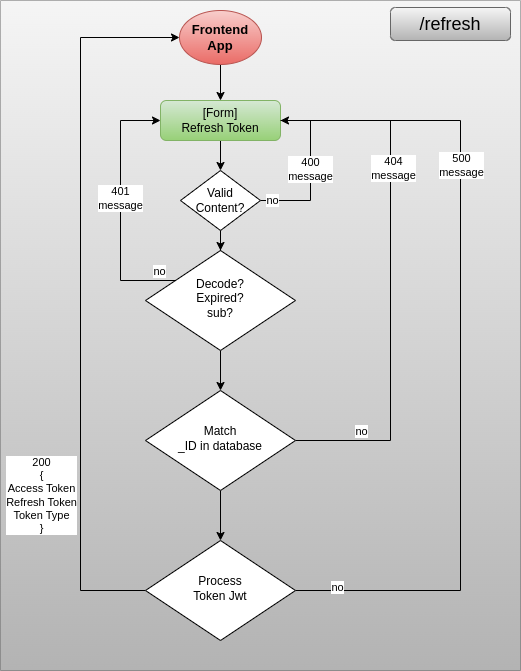

The diagram above was exported from draw.io. Its source (the exported page's mxGraphModel, read from the mxfile embedded in the PNG):
<mxGraphModel dx="1434" dy="709" grid="1" gridSize="10" guides="1" tooltips="1" connect="1" arrows="1" fold="1" page="1" pageScale="1" pageWidth="827" pageHeight="1169" math="0" shadow="0">
  <root>
    <mxCell id="0" />
    <mxCell id="1" parent="0" />
    <mxCell id="y4xrgDlQ6pUO_M464gRG-1" value="" style="shape=table;startSize=0;container=1;collapsible=0;childLayout=tableLayout;rounded=0;glass=0;labelBackgroundColor=none;fillColor=#f5f5f5;gradientColor=#b3b3b3;strokeColor=#666666;movable=0;resizable=0;rotatable=0;deletable=0;editable=0;locked=1;connectable=0;" vertex="1" parent="1">
      <mxGeometry width="520" height="670" as="geometry" />
    </mxCell>
    <mxCell id="y4xrgDlQ6pUO_M464gRG-2" value="" style="shape=tableRow;horizontal=0;startSize=0;swimlaneHead=0;swimlaneBody=0;strokeColor=inherit;top=0;left=0;bottom=0;right=0;collapsible=0;dropTarget=0;fillColor=none;points=[[0,0.5],[1,0.5]];portConstraint=eastwest;rounded=0;glass=0;labelBackgroundColor=none;fontColor=#000000;" vertex="1" parent="y4xrgDlQ6pUO_M464gRG-1">
      <mxGeometry width="520" height="670" as="geometry" />
    </mxCell>
    <mxCell id="y4xrgDlQ6pUO_M464gRG-3" value="" style="shape=partialRectangle;html=1;whiteSpace=wrap;connectable=0;strokeColor=#666666;overflow=hidden;fillColor=#f5f5f5;top=0;left=0;bottom=0;right=0;pointerEvents=1;rounded=0;glass=0;labelBackgroundColor=none;gradientColor=#b3b3b3;" vertex="1" parent="y4xrgDlQ6pUO_M464gRG-2">
      <mxGeometry width="520" height="670" as="geometry">
        <mxRectangle width="520" height="670" as="alternateBounds" />
      </mxGeometry>
    </mxCell>
    <mxCell id="y4xrgDlQ6pUO_M464gRG-8" style="edgeStyle=orthogonalEdgeStyle;rounded=0;orthogonalLoop=1;jettySize=auto;html=1;entryX=0;entryY=0.5;entryDx=0;entryDy=0;fontColor=#000000;endArrow=classic;endFill=1;fillColor=none;" edge="1" parent="1" source="y4xrgDlQ6pUO_M464gRG-13" target="y4xrgDlQ6pUO_M464gRG-15">
      <mxGeometry relative="1" as="geometry">
        <Array as="points">
          <mxPoint x="80" y="590" />
          <mxPoint x="80" y="37" />
        </Array>
      </mxGeometry>
    </mxCell>
    <mxCell id="y4xrgDlQ6pUO_M464gRG-9" value="200&lt;br&gt;{&lt;br&gt;Access Token&lt;br&gt;Refresh Token&lt;br&gt;Token Type&lt;br&gt;}" style="edgeLabel;html=1;align=center;verticalAlign=middle;resizable=0;points=[];fontColor=#000000;" vertex="1" connectable="0" parent="y4xrgDlQ6pUO_M464gRG-8">
      <mxGeometry x="-0.55" y="-1" relative="1" as="geometry">
        <mxPoint x="-41" as="offset" />
      </mxGeometry>
    </mxCell>
    <mxCell id="y4xrgDlQ6pUO_M464gRG-10" style="edgeStyle=orthogonalEdgeStyle;rounded=0;orthogonalLoop=1;jettySize=auto;html=1;fontColor=#000000;endArrow=none;endFill=0;fillColor=none;" edge="1" parent="1" source="y4xrgDlQ6pUO_M464gRG-13">
      <mxGeometry relative="1" as="geometry">
        <mxPoint x="280" y="120" as="targetPoint" />
        <Array as="points">
          <mxPoint x="460" y="590" />
          <mxPoint x="460" y="120" />
        </Array>
      </mxGeometry>
    </mxCell>
    <mxCell id="y4xrgDlQ6pUO_M464gRG-11" value="no" style="edgeLabel;html=1;align=center;verticalAlign=middle;resizable=0;points=[];fontColor=#000000;" vertex="1" connectable="0" parent="y4xrgDlQ6pUO_M464gRG-10">
      <mxGeometry x="-0.9035" y="-3" relative="1" as="geometry">
        <mxPoint x="2" y="-7" as="offset" />
      </mxGeometry>
    </mxCell>
    <mxCell id="y4xrgDlQ6pUO_M464gRG-12" value="500&lt;br&gt;message" style="edgeLabel;html=1;align=center;verticalAlign=middle;resizable=0;points=[];fontColor=#000000;" vertex="1" connectable="0" parent="y4xrgDlQ6pUO_M464gRG-10">
      <mxGeometry x="0.4817" relative="1" as="geometry">
        <mxPoint y="13" as="offset" />
      </mxGeometry>
    </mxCell>
    <mxCell id="y4xrgDlQ6pUO_M464gRG-13" value="Process &lt;br&gt;Token Jwt" style="rhombus;whiteSpace=wrap;html=1;shadow=0;fontFamily=Helvetica;fontSize=12;align=center;strokeWidth=1;spacing=6;spacingTop=-4;fontColor=#000000;" vertex="1" parent="1">
      <mxGeometry x="145" y="540" width="150" height="100" as="geometry" />
    </mxCell>
    <mxCell id="y4xrgDlQ6pUO_M464gRG-14" style="edgeStyle=orthogonalEdgeStyle;rounded=0;orthogonalLoop=1;jettySize=auto;html=1;entryX=0.5;entryY=0;entryDx=0;entryDy=0;fontColor=#000000;endArrow=classic;endFill=1;fillColor=none;" edge="1" parent="1" source="y4xrgDlQ6pUO_M464gRG-15" target="y4xrgDlQ6pUO_M464gRG-18">
      <mxGeometry relative="1" as="geometry" />
    </mxCell>
    <mxCell id="y4xrgDlQ6pUO_M464gRG-15" value="&lt;span style=&quot;font-family: Helvetica; font-size: 13px; font-style: normal; font-variant-ligatures: normal; font-variant-caps: normal; letter-spacing: normal; orphans: 2; text-align: center; text-indent: 0px; text-transform: none; widows: 2; word-spacing: 0px; -webkit-text-stroke-width: 0px; text-decoration-thickness: initial; text-decoration-style: initial; text-decoration-color: initial; float: none; display: inline !important;&quot;&gt;Frontend App&lt;/span&gt;" style="ellipse;whiteSpace=wrap;html=1;fillColor=#f8cecc;gradientColor=#ea6b66;strokeColor=#b85450;fontColor=#000000;labelBackgroundColor=none;fontSize=13;fontStyle=1" vertex="1" parent="1">
      <mxGeometry x="179" y="10" width="82" height="54" as="geometry" />
    </mxCell>
    <mxCell id="y4xrgDlQ6pUO_M464gRG-37" value="" style="edgeStyle=orthogonalEdgeStyle;rounded=0;orthogonalLoop=1;jettySize=auto;html=1;" edge="1" parent="1" source="y4xrgDlQ6pUO_M464gRG-18" target="y4xrgDlQ6pUO_M464gRG-36">
      <mxGeometry relative="1" as="geometry" />
    </mxCell>
    <mxCell id="y4xrgDlQ6pUO_M464gRG-18" value="[Form]&lt;br&gt;Refresh Token" style="rounded=1;whiteSpace=wrap;html=1;fontSize=12;glass=0;strokeWidth=1;shadow=0;fillColor=#d5e8d4;gradientColor=#97d077;strokeColor=#82b366;" vertex="1" parent="1">
      <mxGeometry x="160" y="100" width="120" height="40" as="geometry" />
    </mxCell>
    <mxCell id="y4xrgDlQ6pUO_M464gRG-19" style="edgeStyle=orthogonalEdgeStyle;rounded=0;orthogonalLoop=1;jettySize=auto;html=1;fontColor=#000000;endArrow=classic;endFill=1;exitX=0.5;exitY=1;exitDx=0;exitDy=0;fillColor=none;" edge="1" parent="1" source="y4xrgDlQ6pUO_M464gRG-23" target="y4xrgDlQ6pUO_M464gRG-28">
      <mxGeometry relative="1" as="geometry">
        <mxPoint x="205" y="290" as="sourcePoint" />
        <Array as="points" />
      </mxGeometry>
    </mxCell>
    <mxCell id="y4xrgDlQ6pUO_M464gRG-31" style="edgeStyle=orthogonalEdgeStyle;rounded=0;orthogonalLoop=1;jettySize=auto;html=1;entryX=0;entryY=0.5;entryDx=0;entryDy=0;" edge="1" parent="1" source="y4xrgDlQ6pUO_M464gRG-23" target="y4xrgDlQ6pUO_M464gRG-18">
      <mxGeometry relative="1" as="geometry">
        <Array as="points">
          <mxPoint x="120" y="280" />
          <mxPoint x="120" y="120" />
        </Array>
      </mxGeometry>
    </mxCell>
    <mxCell id="y4xrgDlQ6pUO_M464gRG-32" value="no" style="edgeLabel;html=1;align=center;verticalAlign=middle;resizable=0;points=[];" vertex="1" connectable="0" parent="y4xrgDlQ6pUO_M464gRG-31">
      <mxGeometry x="-0.8326" relative="1" as="geometry">
        <mxPoint x="4" y="-10" as="offset" />
      </mxGeometry>
    </mxCell>
    <mxCell id="y4xrgDlQ6pUO_M464gRG-33" value="401&lt;br&gt;message" style="edgeLabel;html=1;align=center;verticalAlign=middle;resizable=0;points=[];" vertex="1" connectable="0" parent="y4xrgDlQ6pUO_M464gRG-31">
      <mxGeometry x="0.117" y="1" relative="1" as="geometry">
        <mxPoint y="4" as="offset" />
      </mxGeometry>
    </mxCell>
    <mxCell id="y4xrgDlQ6pUO_M464gRG-23" value="Decode?&lt;br&gt;Expired?&lt;br&gt;sub?" style="rhombus;whiteSpace=wrap;html=1;shadow=0;fontFamily=Helvetica;fontSize=12;align=center;strokeWidth=1;spacing=6;spacingTop=-4;fontColor=#000000;" vertex="1" parent="1">
      <mxGeometry x="145" y="250" width="150" height="100" as="geometry" />
    </mxCell>
    <mxCell id="y4xrgDlQ6pUO_M464gRG-24" style="edgeStyle=orthogonalEdgeStyle;rounded=0;orthogonalLoop=1;jettySize=auto;html=1;fontColor=#000000;endArrow=none;endFill=0;fillColor=none;" edge="1" parent="1" source="y4xrgDlQ6pUO_M464gRG-28">
      <mxGeometry relative="1" as="geometry">
        <mxPoint x="280" y="120" as="targetPoint" />
        <Array as="points">
          <mxPoint x="390" y="440" />
          <mxPoint x="390" y="120" />
        </Array>
      </mxGeometry>
    </mxCell>
    <mxCell id="y4xrgDlQ6pUO_M464gRG-25" value="no" style="edgeLabel;html=1;align=center;verticalAlign=middle;resizable=0;points=[];fontColor=#000000;" vertex="1" connectable="0" parent="y4xrgDlQ6pUO_M464gRG-24">
      <mxGeometry x="-0.8772" y="-3" relative="1" as="geometry">
        <mxPoint x="33" y="-13" as="offset" />
      </mxGeometry>
    </mxCell>
    <mxCell id="y4xrgDlQ6pUO_M464gRG-26" value="404&lt;br&gt;message" style="edgeLabel;html=1;align=center;verticalAlign=middle;resizable=0;points=[];fontColor=#000000;" vertex="1" connectable="0" parent="y4xrgDlQ6pUO_M464gRG-24">
      <mxGeometry x="0.0556" y="-2" relative="1" as="geometry">
        <mxPoint y="-91" as="offset" />
      </mxGeometry>
    </mxCell>
    <mxCell id="y4xrgDlQ6pUO_M464gRG-27" style="edgeStyle=orthogonalEdgeStyle;rounded=0;orthogonalLoop=1;jettySize=auto;html=1;fontColor=#000000;endArrow=classic;endFill=1;fillColor=none;entryX=0.5;entryY=0;entryDx=0;entryDy=0;" edge="1" parent="1" source="y4xrgDlQ6pUO_M464gRG-28" target="y4xrgDlQ6pUO_M464gRG-13">
      <mxGeometry relative="1" as="geometry">
        <mxPoint x="220" y="540" as="targetPoint" />
      </mxGeometry>
    </mxCell>
    <mxCell id="y4xrgDlQ6pUO_M464gRG-28" value="Match&lt;br&gt;_ID in database" style="rhombus;whiteSpace=wrap;html=1;shadow=0;fontFamily=Helvetica;fontSize=12;align=center;strokeWidth=1;spacing=6;spacingTop=-4;rounded=0;verticalAlign=middle;fontColor=#000000;" vertex="1" parent="1">
      <mxGeometry x="145" y="390" width="150" height="100" as="geometry" />
    </mxCell>
    <mxCell id="y4xrgDlQ6pUO_M464gRG-29" value="/refresh" style="rounded=1;whiteSpace=wrap;html=1;glass=0;labelBackgroundColor=none;labelBorderColor=none;fontSize=18;fillColor=#f5f5f5;gradientColor=#b3b3b3;strokeColor=#666666;" vertex="1" parent="1">
      <mxGeometry x="390" y="7" width="120" height="33" as="geometry" />
    </mxCell>
    <mxCell id="y4xrgDlQ6pUO_M464gRG-38" value="" style="edgeStyle=orthogonalEdgeStyle;rounded=0;orthogonalLoop=1;jettySize=auto;html=1;" edge="1" parent="1" source="y4xrgDlQ6pUO_M464gRG-36" target="y4xrgDlQ6pUO_M464gRG-23">
      <mxGeometry relative="1" as="geometry" />
    </mxCell>
    <mxCell id="y4xrgDlQ6pUO_M464gRG-39" style="edgeStyle=orthogonalEdgeStyle;rounded=0;orthogonalLoop=1;jettySize=auto;html=1;" edge="1" parent="1" source="y4xrgDlQ6pUO_M464gRG-36">
      <mxGeometry relative="1" as="geometry">
        <mxPoint x="280" y="120" as="targetPoint" />
        <Array as="points">
          <mxPoint x="310" y="200" />
          <mxPoint x="310" y="120" />
        </Array>
      </mxGeometry>
    </mxCell>
    <mxCell id="y4xrgDlQ6pUO_M464gRG-40" value="no" style="edgeLabel;html=1;align=center;verticalAlign=middle;resizable=0;points=[];" vertex="1" connectable="0" parent="y4xrgDlQ6pUO_M464gRG-39">
      <mxGeometry x="-0.7548" y="1" relative="1" as="geometry">
        <mxPoint x="-9" as="offset" />
      </mxGeometry>
    </mxCell>
    <mxCell id="y4xrgDlQ6pUO_M464gRG-41" value="400&lt;br&gt;message" style="edgeLabel;html=1;align=center;verticalAlign=middle;resizable=0;points=[];" vertex="1" connectable="0" parent="y4xrgDlQ6pUO_M464gRG-39">
      <mxGeometry x="0.0194" y="1" relative="1" as="geometry">
        <mxPoint as="offset" />
      </mxGeometry>
    </mxCell>
    <mxCell id="y4xrgDlQ6pUO_M464gRG-36" value="Valid&lt;br&gt;Content?" style="rhombus;whiteSpace=wrap;html=1;" vertex="1" parent="1">
      <mxGeometry x="180" y="170" width="80" height="60" as="geometry" />
    </mxCell>
  </root>
</mxGraphModel>